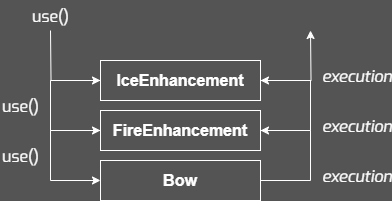

The diagram above was exported from draw.io. Its source (the exported page's mxGraphModel, read from the mxfile embedded in the PNG):
<mxGraphModel dx="824" dy="473" grid="1" gridSize="10" guides="1" tooltips="1" connect="1" arrows="1" fold="1" page="1" pageScale="1" pageWidth="827" pageHeight="1169" background="#545454" math="0" shadow="0">
  <root>
    <mxCell id="0" />
    <mxCell id="1" parent="0" />
    <mxCell id="2" style="edgeStyle=orthogonalEdgeStyle;rounded=0;orthogonalLoop=1;jettySize=auto;html=1;entryX=1;entryY=0.5;entryDx=0;entryDy=0;strokeColor=#FFFFFF;" edge="1" source="3" target="6" parent="1">
      <mxGeometry relative="1" as="geometry">
        <Array as="points">
          <mxPoint x="1320" y="1180" />
          <mxPoint x="1320" y="1130" />
        </Array>
      </mxGeometry>
    </mxCell>
    <mxCell id="3" value="&lt;font size=&quot;1&quot; color=&quot;#ffffff&quot;&gt;&lt;b style=&quot;font-size: 16px;&quot;&gt;Bow&lt;/b&gt;&lt;/font&gt;" style="whiteSpace=wrap;html=1;fillColor=none;strokeColor=#FFFFFF;" vertex="1" parent="1">
      <mxGeometry x="1110" y="1160" width="160" height="40" as="geometry" />
    </mxCell>
    <mxCell id="4" style="edgeStyle=orthogonalEdgeStyle;rounded=0;orthogonalLoop=1;jettySize=auto;html=1;entryX=0;entryY=0.5;entryDx=0;entryDy=0;strokeColor=#FFFFFF;" edge="1" source="6" target="3" parent="1">
      <mxGeometry relative="1" as="geometry">
        <Array as="points">
          <mxPoint x="1060" y="1130" />
          <mxPoint x="1060" y="1180" />
        </Array>
      </mxGeometry>
    </mxCell>
    <mxCell id="5" style="edgeStyle=orthogonalEdgeStyle;rounded=0;orthogonalLoop=1;jettySize=auto;html=1;entryX=1;entryY=0.5;entryDx=0;entryDy=0;strokeColor=#FFFFFF;" edge="1" source="6" target="10" parent="1">
      <mxGeometry relative="1" as="geometry">
        <Array as="points">
          <mxPoint x="1320" y="1130" />
          <mxPoint x="1320" y="1080" />
        </Array>
      </mxGeometry>
    </mxCell>
    <mxCell id="6" value="&lt;font size=&quot;1&quot; color=&quot;#ffffff&quot;&gt;&lt;b style=&quot;font-size: 16px;&quot;&gt;FireEnhancement&lt;/b&gt;&lt;/font&gt;" style="whiteSpace=wrap;html=1;fillColor=none;strokeColor=#FFFFFF;" vertex="1" parent="1">
      <mxGeometry x="1110" y="1110" width="160" height="40" as="geometry" />
    </mxCell>
    <mxCell id="7" style="edgeStyle=orthogonalEdgeStyle;rounded=0;orthogonalLoop=1;jettySize=auto;html=1;entryX=0;entryY=0.5;entryDx=0;entryDy=0;strokeColor=#FFFFFF;" edge="1" source="10" target="6" parent="1">
      <mxGeometry relative="1" as="geometry">
        <Array as="points">
          <mxPoint x="1060" y="1080" />
          <mxPoint x="1060" y="1130" />
        </Array>
      </mxGeometry>
    </mxCell>
    <mxCell id="8" style="edgeStyle=orthogonalEdgeStyle;rounded=0;orthogonalLoop=1;jettySize=auto;html=1;strokeColor=#FFFFFF;endArrow=none;endFill=0;startArrow=classic;startFill=1;" edge="1" source="10" parent="1">
      <mxGeometry relative="1" as="geometry">
        <mxPoint x="1060" y="1030" as="targetPoint" />
      </mxGeometry>
    </mxCell>
    <mxCell id="9" style="edgeStyle=orthogonalEdgeStyle;rounded=0;orthogonalLoop=1;jettySize=auto;html=1;strokeColor=#FFFFFF;" edge="1" source="10" parent="1">
      <mxGeometry relative="1" as="geometry">
        <mxPoint x="1320" y="1030" as="targetPoint" />
      </mxGeometry>
    </mxCell>
    <mxCell id="10" value="&lt;font size=&quot;1&quot; color=&quot;#ffffff&quot;&gt;&lt;b style=&quot;font-size: 16px;&quot;&gt;IceEnhancement&lt;/b&gt;&lt;/font&gt;" style="whiteSpace=wrap;html=1;fillColor=none;strokeColor=#FFFFFF;" vertex="1" parent="1">
      <mxGeometry x="1110" y="1060" width="160" height="40" as="geometry" />
    </mxCell>
    <mxCell id="11" value="&lt;span style=&quot;color: rgb(255, 255, 255); font-family: Exo; font-size: 16px; font-style: normal; font-variant-ligatures: normal; font-variant-caps: normal; font-weight: 400; letter-spacing: normal; orphans: 2; text-align: left; text-indent: 0px; text-transform: none; widows: 2; word-spacing: 0px; -webkit-text-stroke-width: 0px; white-space: normal; text-decoration-thickness: initial; text-decoration-style: initial; text-decoration-color: initial; float: none; display: inline !important;&quot;&gt;use()&lt;/span&gt;" style="text;whiteSpace=wrap;html=1;" vertex="1" parent="1">
      <mxGeometry x="1010" y="1090" width="50" height="40" as="geometry" />
    </mxCell>
    <mxCell id="12" value="&lt;span style=&quot;color: rgb(255, 255, 255); font-family: Exo; font-size: 16px; font-style: normal; font-variant-ligatures: normal; font-variant-caps: normal; font-weight: 400; letter-spacing: normal; orphans: 2; text-align: left; text-indent: 0px; text-transform: none; widows: 2; word-spacing: 0px; -webkit-text-stroke-width: 0px; white-space: normal; text-decoration-thickness: initial; text-decoration-style: initial; text-decoration-color: initial; float: none; display: inline !important;&quot;&gt;use()&lt;/span&gt;" style="text;whiteSpace=wrap;html=1;" vertex="1" parent="1">
      <mxGeometry x="1010" y="1140" width="50" height="40" as="geometry" />
    </mxCell>
    <mxCell id="13" value="&lt;span style=&quot;color: rgb(255, 255, 255); font-family: Exo; font-size: 16px; font-style: normal; font-variant-ligatures: normal; font-variant-caps: normal; font-weight: 400; letter-spacing: normal; orphans: 2; text-align: left; text-indent: 0px; text-transform: none; widows: 2; word-spacing: 0px; -webkit-text-stroke-width: 0px; white-space: normal; text-decoration-thickness: initial; text-decoration-style: initial; text-decoration-color: initial; float: none; display: inline !important;&quot;&gt;use()&lt;/span&gt;" style="text;whiteSpace=wrap;html=1;" vertex="1" parent="1">
      <mxGeometry x="1040" y="1000" width="50" height="40" as="geometry" />
    </mxCell>
    <mxCell id="14" value="&lt;span style=&quot;color: rgb(255, 255, 255); font-family: Exo; font-size: 16px; font-variant-ligatures: normal; font-variant-caps: normal; font-weight: 400; letter-spacing: normal; orphans: 2; text-align: left; text-indent: 0px; text-transform: none; widows: 2; word-spacing: 0px; -webkit-text-stroke-width: 0px; white-space: normal; text-decoration-thickness: initial; text-decoration-style: initial; text-decoration-color: initial; float: none; display: inline !important;&quot;&gt;&lt;i&gt;execution&lt;/i&gt;&lt;/span&gt;" style="text;whiteSpace=wrap;html=1;fillColor=none;" vertex="1" parent="1">
      <mxGeometry x="1330" y="1160" width="70" height="40" as="geometry" />
    </mxCell>
    <mxCell id="15" value="&lt;span style=&quot;color: rgb(255, 255, 255); font-family: Exo; font-size: 16px; font-variant-ligatures: normal; font-variant-caps: normal; font-weight: 400; letter-spacing: normal; orphans: 2; text-align: left; text-indent: 0px; text-transform: none; widows: 2; word-spacing: 0px; -webkit-text-stroke-width: 0px; white-space: normal; text-decoration-thickness: initial; text-decoration-style: initial; text-decoration-color: initial; float: none; display: inline !important;&quot;&gt;&lt;i&gt;execution&lt;/i&gt;&lt;/span&gt;" style="text;whiteSpace=wrap;html=1;fillColor=none;" vertex="1" parent="1">
      <mxGeometry x="1330" y="1110" width="70" height="40" as="geometry" />
    </mxCell>
    <mxCell id="16" value="&lt;span style=&quot;color: rgb(255, 255, 255); font-family: Exo; font-size: 16px; font-variant-ligatures: normal; font-variant-caps: normal; font-weight: 400; letter-spacing: normal; orphans: 2; text-align: left; text-indent: 0px; text-transform: none; widows: 2; word-spacing: 0px; -webkit-text-stroke-width: 0px; white-space: normal; text-decoration-thickness: initial; text-decoration-style: initial; text-decoration-color: initial; float: none; display: inline !important;&quot;&gt;&lt;i&gt;execution&lt;/i&gt;&lt;/span&gt;" style="text;whiteSpace=wrap;html=1;fillColor=none;" vertex="1" parent="1">
      <mxGeometry x="1330" y="1060" width="70" height="40" as="geometry" />
    </mxCell>
  </root>
</mxGraphModel>